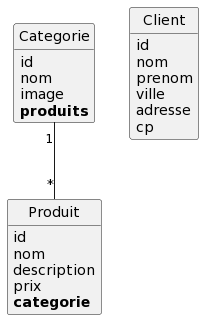

The diagram above was rendered by PlantUML. Its source (embedded in the PNG):
@startuml
class Categorie {
	id
	nom
	image
	**produits**
}

class Client {
	id
	nom
	prenom
	ville
	adresse
	cp
}

class Produit {
	id
	nom
	description
	prix
	**categorie**
}

Categorie "1"--"*" Produit


hide methods
hide circle
@enduml